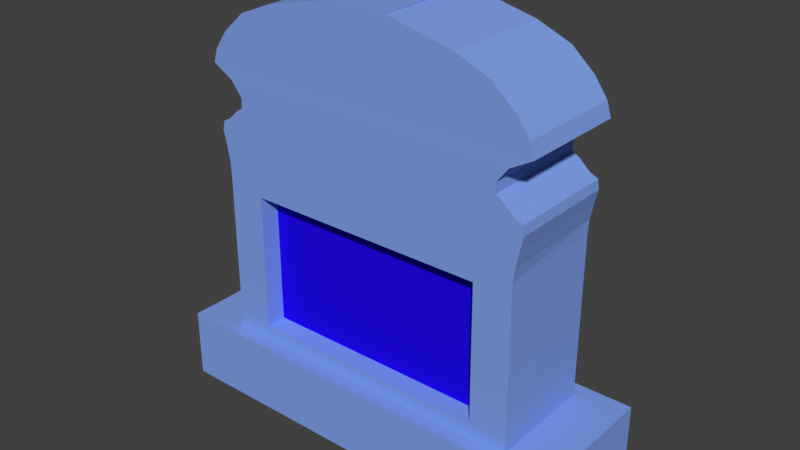 # Source: gravestone.blend  (saved by Blender 2.77.0; exported with 4.5.12 LTS)
import bpy
from mathutils import Matrix  # noqa: F401  (used for matrix-valued properties, if any)

bpy.ops.wm.read_factory_settings(use_empty=True)
scene = bpy.context.scene
scene.name = 'Scene'

# ---- collections
col_collection_1 = bpy.data.collections.new('Collection 1'); scene.collection.children.link(col_collection_1)

# ---- materials (node trees are filled in below, after node groups)
mat_mainstone = bpy.data.materials.new('MainStone')
mat_mainstone.alpha_threshold = 0.0
mat_mainstone.use_transparent_shadow = False
mat_mainstone.diffuse_color = (0.2177, 0.3535, 0.8, 1.0)
mat_mainstone.specular_color = (0.02721, 0.01026, 0.003478)
mat_mainstone.roughness = 0.5
mat_newstone = bpy.data.materials.new('newStone')
mat_newstone.alpha_threshold = 0.0
mat_newstone.use_transparent_shadow = False
mat_newstone.diffuse_color = (0.01461, 0.002722, 0.8, 1.0)
mat_newstone.roughness = 0.5

# ---- material node trees

# ---- world
world_world = bpy.data.worlds.new('World'); scene.world = world_world
world_world.color = (0.05088, 0.05088, 0.05088)
world_world.use_sun_shadow = False
world_world.sun_shadow_jitter_overblur = 0.0
world_world.cycles.sampling_method = 'MANUAL'

# ---- meshes
me_plane = bpy.data.meshes.new('Plane')
me_plane.from_pydata([(-1.0, -1.0, -1.674e-09), (1.0, -1.0, 0.0), (-1.0, 1.0, 0.0), (1.0, 1.0, 0.0), (-0.7619, -0.7642, 1.0), (0.7619, -0.7642, 1.0), (-0.7619, 0.7642, 1.0), (0.7619, 0.7642, 1.0), (-0.9981, 1.0, 1.0), (-0.9981, -1.0, 1.0), (0.9981, -1.0, 1.0), (0.9981, 1.0, 1.0), (-0.7619, -0.7642, 0.9905), (0.7619, -0.7642, 0.9905), (-0.7619, 0.7642, 0.9905), (0.7619, 0.7642, 0.9905), (-0.5824, -0.7642, 1.17), (0.5819, -0.7642, 1.17), (-0.7619, 0.7642, 0.9905), (0.7619, 0.7642, 0.9905), (-0.5824, -0.7642, 3.139), (0.5759, -0.7642, 3.139), (-0.7619, 0.7642, 3.318), (0.7619, 0.7642, 3.318), (-0.7646, -0.7666, 3.526), (0.7646, -0.7666, 3.526), (-0.7646, 0.7666, 3.526), (0.7646, 0.7666, 3.526), (-0.7705, -0.7666, 3.605), (0.7705, -0.7666, 3.605), (-0.7705, 0.7666, 3.605), (0.7705, 0.7666, 3.605), (-0.778, -0.7666, 3.724), (0.778, -0.7666, 3.724), (-0.778, 0.7666, 3.724), (0.778, 0.7666, 3.724), (-0.7936, -0.7666, 3.932), (0.7936, -0.7666, 3.932), (-0.7936, 0.7666, 3.932), (0.7936, 0.7666, 3.932), (-0.7833, -0.7666, 4.063), (0.787, -0.7666, 4.063), (-0.7833, 0.7666, 4.063), (0.787, 0.7666, 4.063), (-0.7462, -0.7666, 4.12), (0.7462, -0.7666, 4.12), (-0.7462, 0.7666, 4.12), (0.7462, 0.7666, 4.12), (-0.7003, -0.7666, 4.248), (0.7002, -0.7666, 4.248), (-0.7003, 0.7666, 4.248), (0.7002, 0.7666, 4.248), (-0.6639, -0.7666, 4.32), (0.6638, -0.7666, 4.32), (-0.6639, 0.7666, 4.32), (0.6638, 0.7666, 4.32), (-0.6627, -0.7682, 4.462), (0.6627, -0.7682, 4.462), (-0.6627, 0.7682, 4.462), (0.6627, 0.7682, 4.462), (-0.7156, -0.7682, 4.662), (0.7156, -0.7682, 4.662), (-0.7156, 0.7682, 4.662), (0.7156, 0.7682, 4.662), (-0.8177, -0.7668, 4.833), (0.8177, -0.7668, 4.833), (-0.8177, 0.7668, 4.833), (0.8177, 0.7668, 4.833), (-0.7964, -0.7668, 5.033), (0.7964, -0.7668, 5.033), (-0.7964, 0.7668, 5.033), (0.7964, 0.7668, 5.033), (-0.7344, -0.7668, 5.29), (0.7344, -0.7668, 5.29), (-0.7344, 0.7668, 5.29), (0.7344, 0.7668, 5.29), (-0.6264, -0.7668, 5.575), (0.6264, -0.7668, 5.575), (-0.6264, 0.7668, 5.575), (0.6264, 0.7668, 5.575), (-0.4632, -0.7668, 5.775), (0.4632, -0.7668, 5.775), (-0.4632, 0.7668, 5.775), (0.4632, 0.7668, 5.775), (-0.2382, -0.7668, 5.932), (0.2382, -0.7668, 5.932), (-0.2382, 0.7668, 5.932), (0.2382, 0.7668, 5.932), (-0.1475, -0.7668, 5.989), (0.1475, -0.7668, 5.989), (-0.1475, 0.7668, 5.989), (0.1475, 0.7668, 5.989), (-0.1475, -0.7668, 6.009), (0.1475, -0.7668, 6.009), (-0.1475, 0.7668, 6.009), (0.1475, 0.7668, 6.009), (-0.7619, -0.7642, 0.9905), (0.7619, -0.7642, 0.9905), (-0.7619, -0.7642, 3.318), (0.7548, -0.7642, 3.318), (-0.5824, -0.5851, 1.17), (0.5819, -0.5851, 1.17), (-0.5824, -0.5851, 3.139), (0.5759, -0.5851, 3.139), (-0.5824, -0.4743, 1.17), (0.5819, -0.4743, 1.17), (-0.5824, -0.4743, 3.139), (0.5759, -0.4743, 3.139)], [], [(5, 7, 15, 13), (2, 0, 9, 8), (3, 2, 8, 11), (0, 1, 10, 9), (1, 3, 11, 10), (4, 6, 8, 9), (5, 4, 9, 10), (7, 5, 10, 11), (6, 7, 11, 8), (13, 15, 19, 97), (6, 4, 12, 14), (7, 6, 14, 15), (4, 5, 13, 12), (19, 18, 22, 23), (14, 12, 96, 18), (15, 14, 18, 19), (12, 13, 97, 96), (99, 23, 27, 25), (17, 21, 103, 101), (97, 19, 23, 99), (18, 96, 98, 22), (26, 24, 28, 30), (22, 98, 24, 26), (23, 22, 26, 27), (98, 99, 25, 24), (31, 30, 34, 35), (27, 26, 30, 31), (24, 25, 29, 28), (25, 27, 31, 29), (33, 35, 39, 37), (28, 29, 33, 32), (29, 31, 35, 33), (30, 28, 32, 34), (39, 38, 42, 43), (34, 32, 36, 38), (35, 34, 38, 39), (32, 33, 37, 36), (40, 41, 45, 44), (36, 37, 41, 40), (37, 39, 43, 41), (38, 36, 40, 42), (45, 47, 51, 49), (41, 43, 47, 45), (42, 40, 44, 46), (43, 42, 46, 47), (51, 50, 54, 55), (46, 44, 48, 50), (47, 46, 50, 51), (44, 45, 49, 48), (53, 55, 59, 57), (48, 49, 53, 52), (49, 51, 55, 53), (50, 48, 52, 54), (57, 59, 63, 61), (54, 52, 56, 58), (55, 54, 58, 59), (52, 53, 57, 56), (63, 62, 66, 67), (58, 56, 60, 62), (59, 58, 62, 63), (56, 57, 61, 60), (65, 67, 71, 69), (60, 61, 65, 64), (61, 63, 67, 65), (62, 60, 64, 66), (70, 68, 72, 74), (66, 64, 68, 70), (67, 66, 70, 71), (64, 65, 69, 68), (75, 74, 78, 79), (71, 70, 74, 75), (68, 69, 73, 72), (69, 71, 75, 73), (77, 79, 83, 81), (72, 73, 77, 76), (73, 75, 79, 77), (74, 72, 76, 78), (83, 82, 86, 87), (78, 76, 80, 82), (79, 78, 82, 83), (76, 77, 81, 80), (84, 85, 89, 88), (80, 81, 85, 84), (81, 83, 87, 85), (82, 80, 84, 86), (89, 91, 95, 93), (85, 87, 91, 89), (86, 84, 88, 90), (87, 86, 90, 91), (92, 93, 95, 94), (90, 88, 92, 94), (91, 90, 94, 95), (88, 89, 93, 92), (17, 16, 96, 97), (20, 21, 99, 98), (21, 17, 97, 99), (16, 20, 98, 96), (102, 100, 104, 106), (16, 17, 101, 100), (20, 16, 100, 102), (21, 20, 102, 103), (104, 105, 107, 106), (103, 102, 106, 107), (101, 103, 107, 105), (100, 101, 105, 104)])
me_plane.polygons.foreach_set('material_index', [0, 0, 0, 0, 0, 0, 0, 0, 0, 0, 0, 0, 0, 0, 0, 0, 0, 0, 0, 0, 0, 0, 0, 0, 0, 0, 0, 0, 0, 0, 0, 0, 0, 0, 0, 0, 0, 0, 0, 0, 0, 0, 0, 0, 0, 0, 0, 0, 0, 0, 0, 0, 0, 0, 0, 0, 0, 0, 0, 0, 0, 0, 0, 0, 0, 0, 0, 0, 0, 0, 0, 0, 0, 0, 0, 0, 0, 0, 0, 0, 0, 0, 0, 0, 0, 0, 0, 0, 0, 0, 0, 0, 0, 0, 0, 0, 0, 0, 0, 0, 0, 1, 0, 0, 0])
me_plane.materials.append(mat_mainstone)
me_plane.materials.append(mat_newstone)
me_plane.use_remesh_preserve_volume = False
me_plane.use_remesh_preserve_attributes = False
me_plane.use_mirror_vertex_groups = False
me_plane.update()

# ---- objects
ob_plane = bpy.data.objects.new('Plane', me_plane)

# ---- transforms, parenting, visibility, modifiers, constraints
ob_plane.location = (0.02059, 0.0, 0.0)
ob_plane.scale = (2.975, 1.004, 1.004)
ob_plane.lineart.crease_threshold = 0.0

# ---- collection membership
col_collection_1.objects.link(ob_plane)

# ---- scene / render settings (as saved in the file)
scene.frame_start = 1; scene.frame_end = 250; scene.frame_set(1)
scene.render.engine = 'BLENDER_EEVEE_NEXT'
scene.render.resolution_percentage = 50
scene.render.dither_intensity = 0.0
scene.cycles.use_denoising = False
scene.cycles.samples = 128
scene.cycles.sampling_pattern = 'TABULATED_SOBOL'
scene.cycles.light_sampling_threshold = 0.0
scene.cycles.use_adaptive_sampling = False
scene.cycles.use_light_tree = False
scene.cycles.blur_glossy = 0.0
scene.cycles.sample_clamp_indirect = 0.0
scene.view_settings.view_transform = 'Standard'
bpy.context.view_layer.update()

# ---- added for rendering (the .blend has no active camera and no usable light): camera, sun
cam_auto = bpy.data.cameras.new('AutoCamera')
cam_auto.lens = 50.0
cam_auto.sensor_width = 36.0
cam_auto.clip_end = 1000.0
ob_auto_camera = bpy.data.objects.new('AutoCamera', cam_auto)
scene.collection.objects.link(ob_auto_camera)
ob_auto_camera.location = (8.0764, -9.66697, 9.46025)
ob_auto_camera.rotation_euler = (1.09748, -7.21219e-08, 0.694738)
scene.camera = ob_auto_camera
light_auto_sun = bpy.data.lights.new('AutoSun', 'SUN')
light_auto_sun.energy = 3.0
light_auto_sun.angle = 0.0523599
ob_auto_sun = bpy.data.objects.new('AutoSun', light_auto_sun)
scene.collection.objects.link(ob_auto_sun)
ob_auto_sun.rotation_euler = (0.872665, 0.174533, 0.523599)
bpy.context.view_layer.update()
